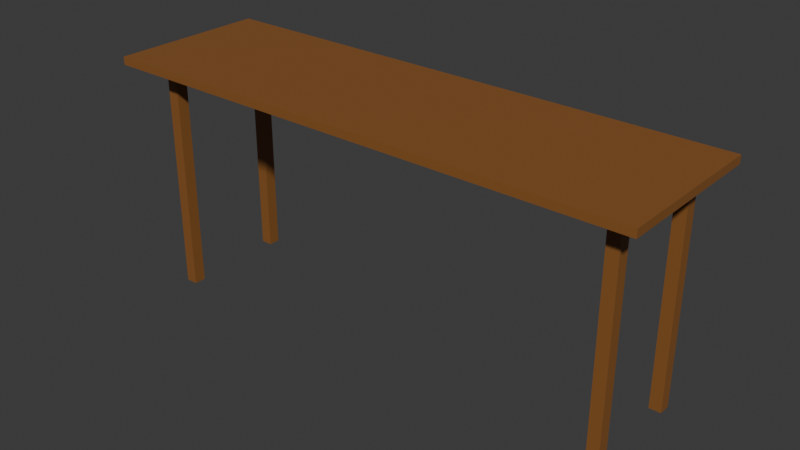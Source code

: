 # Source: desk.blend  (saved by Blender 5.2.45; exported with 4.5.12 LTS)
import bpy
from mathutils import Matrix  # noqa: F401  (used for matrix-valued properties, if any)

bpy.ops.wm.read_factory_settings(use_empty=True)
scene = bpy.context.scene
scene.name = 'Scene'

# ---- collections
col_collection = bpy.data.collections.new('Collection'); scene.collection.children.link(col_collection)

# ---- materials (node trees are filled in below, after node groups)
mat_material_001 = bpy.data.materials.new('Material.001')

# ---- material node trees
mat_material_001.use_nodes = True; mat_material_001.node_tree.nodes.clear()
_N = mat_material_001.node_tree.nodes; _L = mat_material_001.node_tree.links
n0 = _N.new('ShaderNodeBsdfPrincipled'); n0.name = 'Principled BSDF'; n0.location = (-200, 100)
n0.inputs[0].default_value = (0.2582, 0.1022, 0.02416, 1.0)
n0.inputs[10].default_value = 0.005
n1 = _N.new('ShaderNodeOutputMaterial'); n1.name = 'Material Output'; n1.location = (200, 100)
_L.new(n0.outputs[0], n1.inputs[0])
n1.is_active_output = True

# ---- world
world_world = bpy.data.worlds.new('World'); scene.world = world_world
world_world.use_nodes = True; world_world.node_tree.nodes.clear()
_N = world_world.node_tree.nodes; _L = world_world.node_tree.links
n0 = _N.new('ShaderNodeOutputWorld'); n0.name = 'World Output'; n0.location = (200, 100)
n1 = _N.new('ShaderNodeBackground'); n1.name = 'Background'; n1.location = (-200, 100)
n1.inputs[0].default_value = (0.05088, 0.05088, 0.05088, 1.0)
_L.new(n1.outputs[0], n0.inputs[0])
n0.is_active_output = True
world_world.color = (0.05088, 0.05088, 0.05088)
world_world.sun_shadow_jitter_overblur = 0.0

# ---- meshes
me_cube_005 = bpy.data.meshes.new('Cube.005')
me_cube_005.from_pydata([(-1.0, -1.0, -1.0), (-1.0, -1.0, 1.0), (-1.0, 1.0, -1.0), (-1.0, 1.0, 1.0), (1.0, -1.0, -1.0), (1.0, -1.0, 1.0), (1.0, 1.0, -1.0), (1.0, 1.0, 1.0)], [], [(0, 1, 3, 2), (2, 3, 7, 6), (6, 7, 5, 4), (4, 5, 1, 0), (2, 6, 4, 0), (7, 3, 1, 5)])
_uv = me_cube_005.uv_layers.new(name='UVMap')
_uv.uv.foreach_set('vector', [0.375, 0.0, 0.625, 0.0, 0.625, 0.25, 0.375, 0.25, 0.375, 0.25, 0.625, 0.25, 0.625, 0.5, 0.375, 0.5, 0.375, 0.5, 0.625, 0.5, 0.625, 0.75, 0.375, 0.75, 0.375, 0.75, 0.625, 0.75, 0.625, 1.0, 0.375, 1.0, 0.125, 0.5, 0.375, 0.5, 0.375, 0.75, 0.125, 0.75, 0.625, 0.5, 0.875, 0.5, 0.875, 0.75, 0.625, 0.75])
me_cube_005.materials.append(mat_material_001)
me_cube_005.update()
me_cube_006 = bpy.data.meshes.new('Cube.006')
me_cube_006.from_pydata([(-1.0, -1.0, -1.0), (-1.0, -1.0, 1.0), (-1.0, 1.0, -1.0), (-1.0, 1.0, 1.0), (1.0, -1.0, -1.0), (1.0, -1.0, 1.0), (1.0, 1.0, -1.0), (1.0, 1.0, 1.0)], [], [(0, 1, 3, 2), (2, 3, 7, 6), (6, 7, 5, 4), (4, 5, 1, 0), (2, 6, 4, 0), (7, 3, 1, 5)])
_uv = me_cube_006.uv_layers.new(name='UVMap')
_uv.uv.foreach_set('vector', [0.375, 0.0, 0.625, 0.0, 0.625, 0.25, 0.375, 0.25, 0.375, 0.25, 0.625, 0.25, 0.625, 0.5, 0.375, 0.5, 0.375, 0.5, 0.625, 0.5, 0.625, 0.75, 0.375, 0.75, 0.375, 0.75, 0.625, 0.75, 0.625, 1.0, 0.375, 1.0, 0.125, 0.5, 0.375, 0.5, 0.375, 0.75, 0.125, 0.75, 0.625, 0.5, 0.875, 0.5, 0.875, 0.75, 0.625, 0.75])
me_cube_006.materials.append(mat_material_001)
me_cube_006.update()
me_cube_007 = bpy.data.meshes.new('Cube.007')
me_cube_007.from_pydata([(-1.0, -1.0, -1.0), (-1.0, -1.0, 1.0), (-1.0, 1.0, -1.0), (-1.0, 1.0, 1.0), (1.0, -1.0, -1.0), (1.0, -1.0, 1.0), (1.0, 1.0, -1.0), (1.0, 1.0, 1.0)], [], [(0, 1, 3, 2), (2, 3, 7, 6), (6, 7, 5, 4), (4, 5, 1, 0), (2, 6, 4, 0), (7, 3, 1, 5)])
_uv = me_cube_007.uv_layers.new(name='UVMap')
_uv.uv.foreach_set('vector', [0.375, 0.0, 0.625, 0.0, 0.625, 0.25, 0.375, 0.25, 0.375, 0.25, 0.625, 0.25, 0.625, 0.5, 0.375, 0.5, 0.375, 0.5, 0.625, 0.5, 0.625, 0.75, 0.375, 0.75, 0.375, 0.75, 0.625, 0.75, 0.625, 1.0, 0.375, 1.0, 0.125, 0.5, 0.375, 0.5, 0.375, 0.75, 0.125, 0.75, 0.625, 0.5, 0.875, 0.5, 0.875, 0.75, 0.625, 0.75])
me_cube_007.materials.append(mat_material_001)
me_cube_007.update()
me_cube_008 = bpy.data.meshes.new('Cube.008')
me_cube_008.from_pydata([(-1.0, -1.0, -1.0), (-1.0, -1.0, 1.0), (-1.0, 1.0, -1.0), (-1.0, 1.0, 1.0), (1.0, -1.0, -1.0), (1.0, -1.0, 1.0), (1.0, 1.0, -1.0), (1.0, 1.0, 1.0)], [], [(0, 1, 3, 2), (2, 3, 7, 6), (6, 7, 5, 4), (4, 5, 1, 0), (2, 6, 4, 0), (7, 3, 1, 5)])
_uv = me_cube_008.uv_layers.new(name='UVMap')
_uv.uv.foreach_set('vector', [0.375, 0.0, 0.625, 0.0, 0.625, 0.25, 0.375, 0.25, 0.375, 0.25, 0.625, 0.25, 0.625, 0.5, 0.375, 0.5, 0.375, 0.5, 0.625, 0.5, 0.625, 0.75, 0.375, 0.75, 0.375, 0.75, 0.625, 0.75, 0.625, 1.0, 0.375, 1.0, 0.125, 0.5, 0.375, 0.5, 0.375, 0.75, 0.125, 0.75, 0.625, 0.5, 0.875, 0.5, 0.875, 0.75, 0.625, 0.75])
me_cube_008.materials.append(mat_material_001)
me_cube_008.update()
me_cube_009 = bpy.data.meshes.new('Cube.009')
me_cube_009.from_pydata([(-1.0, -1.0, -1.0), (-1.0, -1.0, 1.0), (-1.0, 1.0, -1.0), (-1.0, 1.0, 1.0), (1.0, -1.0, -1.0), (1.0, -1.0, 1.0), (1.0, 1.0, -1.0), (1.0, 1.0, 1.0)], [], [(0, 1, 3, 2), (2, 3, 7, 6), (6, 7, 5, 4), (4, 5, 1, 0), (2, 6, 4, 0), (7, 3, 1, 5)])
_uv = me_cube_009.uv_layers.new(name='UVMap')
_uv.uv.foreach_set('vector', [0.375, 0.0, 0.625, 0.0, 0.625, 0.25, 0.375, 0.25, 0.375, 0.25, 0.625, 0.25, 0.625, 0.5, 0.375, 0.5, 0.375, 0.5, 0.625, 0.5, 0.625, 0.75, 0.375, 0.75, 0.375, 0.75, 0.625, 0.75, 0.625, 1.0, 0.375, 1.0, 0.125, 0.5, 0.375, 0.5, 0.375, 0.75, 0.125, 0.75, 0.625, 0.5, 0.875, 0.5, 0.875, 0.75, 0.625, 0.75])
me_cube_009.materials.append(mat_material_001)
me_cube_009.update()

# ---- objects
ob_cube = bpy.data.objects.new('Cube', me_cube_005)
ob_cube_001 = bpy.data.objects.new('Cube.001', me_cube_006)
ob_cube_002 = bpy.data.objects.new('Cube.002', me_cube_007)
ob_cube_003 = bpy.data.objects.new('Cube.003', me_cube_008)
ob_cube_004 = bpy.data.objects.new('Cube.004', me_cube_009)

# ---- transforms, parenting, visibility, modifiers, constraints
ob_cube.location = (4.551, 0.0, 2.0)
ob_cube.rotation_euler = (0.001237, 0.004618, 2.862e-06)
ob_cube.scale = (6.795, 2.0, 0.1001)
ob_cube_001.location = (-1.36, 1.5, -0.955)
ob_cube_001.scale = (0.15, 0.15, 2.94)
ob_cube_002.location = (10.58, 1.441, -0.9422)
ob_cube_002.scale = (0.15, 0.15, 2.94)
ob_cube_003.location = (-1.306, -1.23, -0.955)
ob_cube_003.scale = (0.15, 0.15, 2.94)
ob_cube_004.location = (10.56, -1.148, -0.9422)
ob_cube_004.scale = (0.15, 0.15, 2.94)

# ---- collection membership
col_collection.objects.link(ob_cube)
col_collection.objects.link(ob_cube_001)
col_collection.objects.link(ob_cube_002)
col_collection.objects.link(ob_cube_003)
col_collection.objects.link(ob_cube_004)

# ---- scene / render settings (as saved in the file)
scene.frame_start = 1; scene.frame_end = 250; scene.frame_set(1)
scene.render.engine = 'BLENDER_EEVEE_NEXT'
scene.render.bake_bias = 0.0
scene.render.bake_samples = 0
scene.render.compositor_device = 'GPU'
scene.eevee.use_volume_custom_range = False
scene.eevee.fast_gi_thickness_near = 0.1
scene.eevee.fast_gi_thickness_far = 0.0
scene.eevee.ray_tracing_options.screen_trace_thickness = 0.1
bpy.context.view_layer.update()

# ---- added for rendering (the .blend has no active camera and no usable light): camera, sun
cam_auto = bpy.data.cameras.new('AutoCamera')
cam_auto.lens = 50.0
cam_auto.sensor_width = 36.0
cam_auto.clip_end = 1000.0
ob_auto_camera = bpy.data.objects.new('AutoCamera', cam_auto)
scene.collection.objects.link(ob_auto_camera)
ob_auto_camera.location = (18.7958, -17.0942, 10.5156)
ob_auto_camera.rotation_euler = (1.09748, -7.21219e-08, 0.694738)
scene.camera = ob_auto_camera
light_auto_sun = bpy.data.lights.new('AutoSun', 'SUN')
light_auto_sun.energy = 3.0
light_auto_sun.angle = 0.0523599
ob_auto_sun = bpy.data.objects.new('AutoSun', light_auto_sun)
scene.collection.objects.link(ob_auto_sun)
ob_auto_sun.rotation_euler = (0.872665, 0.174533, 0.523599)
bpy.context.view_layer.update()
